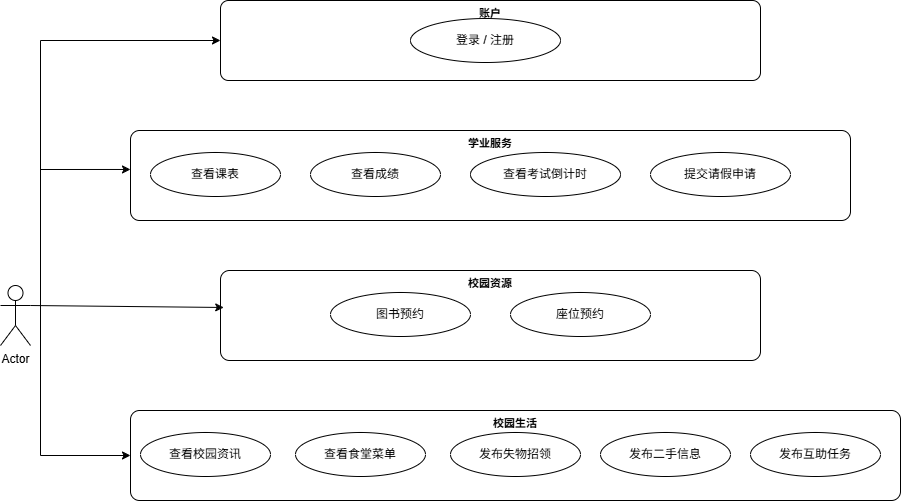

The diagram above was exported from draw.io. Its source (the exported page's mxGraphModel, read from the mxfile embedded in the PNG):
<mxGraphModel dx="1414" dy="751" grid="1" gridSize="10" guides="1" tooltips="1" connect="1" arrows="1" fold="1" page="1" pageScale="1" pageWidth="1000" pageHeight="800" math="0" shadow="0">
  <root>
    <mxCell id="0" />
    <mxCell id="1" parent="0" />
    <mxCell id="grp_account" parent="1" style="rounded=1;arcSize=10;fontSize=11;fontStyle=1;verticalAlign=top;" value="账户" vertex="1">
      <mxGeometry height="80" width="540" x="280" y="60" as="geometry" />
    </mxCell>
    <mxCell id="uc1" parent="1" style="ellipse;whiteSpace=wrap;html=1;fontSize=12;" value="登录 / 注册" vertex="1">
      <mxGeometry height="44" width="150" x="470" y="78" as="geometry" />
    </mxCell>
    <mxCell id="grp_study" parent="1" style="rounded=1;arcSize=10;fontSize=11;fontStyle=1;verticalAlign=top;" value="学业服务" vertex="1">
      <mxGeometry height="90" width="720" x="190" y="190" as="geometry" />
    </mxCell>
    <mxCell id="uc2" parent="1" style="ellipse;whiteSpace=wrap;html=1;fontSize=12;" value="查看课表" vertex="1">
      <mxGeometry height="44" width="130" x="210" y="212" as="geometry" />
    </mxCell>
    <mxCell id="uc3" parent="1" style="ellipse;whiteSpace=wrap;html=1;fontSize=12;" value="查看成绩" vertex="1">
      <mxGeometry height="44" width="130" x="370" y="212" as="geometry" />
    </mxCell>
    <mxCell id="uc4" parent="1" style="ellipse;whiteSpace=wrap;html=1;fontSize=12;" value="查看考试倒计时" vertex="1">
      <mxGeometry height="44" width="150" x="530" y="212" as="geometry" />
    </mxCell>
    <mxCell id="uc5" parent="1" style="ellipse;whiteSpace=wrap;html=1;fontSize=12;" value="提交请假申请" vertex="1">
      <mxGeometry height="44" width="140" x="710" y="212" as="geometry" />
    </mxCell>
    <mxCell id="grp_resource" parent="1" style="rounded=1;arcSize=10;fontSize=11;fontStyle=1;verticalAlign=top;" value="校园资源" vertex="1">
      <mxGeometry height="90" width="540" x="280" y="330" as="geometry" />
    </mxCell>
    <mxCell id="uc6" parent="1" style="ellipse;whiteSpace=wrap;html=1;fontSize=12;" value="图书预约" vertex="1">
      <mxGeometry height="44" width="140" x="390" y="352" as="geometry" />
    </mxCell>
    <mxCell id="uc7" parent="1" style="ellipse;whiteSpace=wrap;html=1;fontSize=12;" value="座位预约" vertex="1">
      <mxGeometry height="44" width="140" x="570" y="352" as="geometry" />
    </mxCell>
    <mxCell id="grp_life" parent="1" style="rounded=1;arcSize=10;fontSize=11;fontStyle=1;verticalAlign=top;" value="校园生活" vertex="1">
      <mxGeometry height="90" width="770" x="190" y="470" as="geometry" />
    </mxCell>
    <mxCell id="uc8" parent="1" style="ellipse;whiteSpace=wrap;html=1;fontSize=12;" value="查看校园资讯" vertex="1">
      <mxGeometry height="44" width="130" x="200" y="492" as="geometry" />
    </mxCell>
    <mxCell id="uc9" parent="1" style="ellipse;whiteSpace=wrap;html=1;fontSize=12;" value="查看食堂菜单" vertex="1">
      <mxGeometry height="44" width="130" x="355" y="492" as="geometry" />
    </mxCell>
    <mxCell id="uc10" parent="1" style="ellipse;whiteSpace=wrap;html=1;fontSize=12;" value="发布失物招领" vertex="1">
      <mxGeometry height="44" width="130" x="510" y="492" as="geometry" />
    </mxCell>
    <mxCell id="uc11" parent="1" style="ellipse;whiteSpace=wrap;html=1;fontSize=12;" value="发布二手信息" vertex="1">
      <mxGeometry height="44" width="130" x="660" y="492" as="geometry" />
    </mxCell>
    <mxCell id="uc12" parent="1" style="ellipse;whiteSpace=wrap;html=1;fontSize=12;" value="发布互助任务" vertex="1">
      <mxGeometry height="44" width="130" x="810" y="492" as="geometry" />
    </mxCell>
    <mxCell id="zMCRdqn-BNRONckhSVAZ-1" parent="1" style="shape=umlActor;verticalLabelPosition=bottom;verticalAlign=top;html=1;outlineConnect=0;" value="Actor" vertex="1">
      <mxGeometry height="60" width="30" x="60" y="345" as="geometry" />
    </mxCell>
    <mxCell id="zMCRdqn-BNRONckhSVAZ-3" edge="1" parent="1" source="zMCRdqn-BNRONckhSVAZ-1" style="endArrow=classic;html=1;rounded=0;exitX=1;exitY=0.3333333333333333;exitDx=0;exitDy=0;exitPerimeter=0;entryX=0.006;entryY=0.411;entryDx=0;entryDy=0;entryPerimeter=0;endFill=1;" target="grp_resource" value="">
      <mxGeometry height="50" relative="1" width="50" as="geometry">
        <mxPoint x="480" y="410" as="sourcePoint" />
        <mxPoint x="250" y="365" as="targetPoint" />
      </mxGeometry>
    </mxCell>
    <mxCell id="zMCRdqn-BNRONckhSVAZ-4" edge="1" parent="1" style="endArrow=classic;html=1;rounded=0;entryX=0;entryY=0.433;entryDx=0;entryDy=0;entryPerimeter=0;" target="grp_study" value="">
      <mxGeometry height="50" relative="1" width="50" as="geometry">
        <Array as="points">
          <mxPoint x="100" y="229" />
        </Array>
        <mxPoint x="100" y="370" as="sourcePoint" />
        <mxPoint x="100" y="230" as="targetPoint" />
      </mxGeometry>
    </mxCell>
    <mxCell id="zMCRdqn-BNRONckhSVAZ-5" edge="1" parent="1" style="endArrow=classic;html=1;rounded=0;entryX=0;entryY=0.5;entryDx=0;entryDy=0;" target="grp_account" value="">
      <mxGeometry height="50" relative="1" width="50" as="geometry">
        <Array as="points">
          <mxPoint x="100" y="100" />
        </Array>
        <mxPoint x="100" y="370" as="sourcePoint" />
        <mxPoint x="530" y="360" as="targetPoint" />
      </mxGeometry>
    </mxCell>
    <mxCell id="zMCRdqn-BNRONckhSVAZ-6" edge="1" parent="1" style="endArrow=classic;html=1;rounded=0;entryX=0;entryY=0.5;entryDx=0;entryDy=0;" target="grp_life" value="">
      <mxGeometry height="50" relative="1" width="50" as="geometry">
        <Array as="points">
          <mxPoint x="100" y="515" />
        </Array>
        <mxPoint x="100" y="360" as="sourcePoint" />
        <mxPoint x="530" y="360" as="targetPoint" />
      </mxGeometry>
    </mxCell>
  </root>
</mxGraphModel>